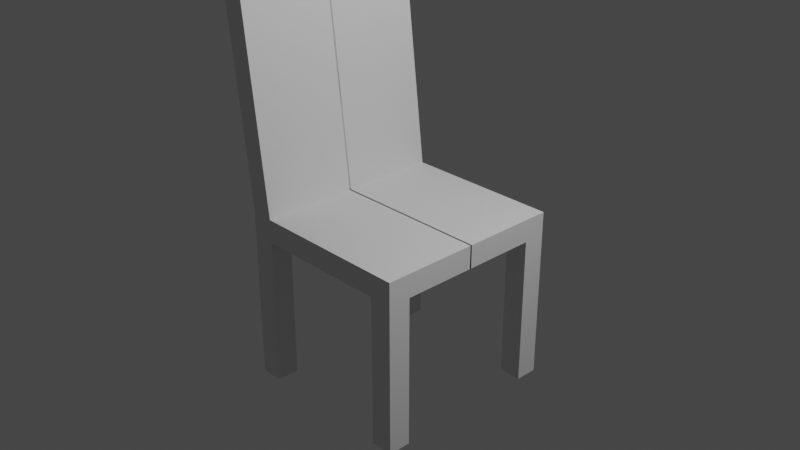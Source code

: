 # Source: kursisimple.blend  (saved by Blender 2.83.19; exported with 4.5.12 LTS)
import bpy
from mathutils import Matrix  # noqa: F401  (used for matrix-valued properties, if any)

bpy.ops.wm.read_factory_settings(use_empty=True)
scene = bpy.context.scene
scene.name = 'Scene'

# ---- collections
col_collection = bpy.data.collections.new('Collection'); scene.collection.children.link(col_collection)

# ---- world
world_world = bpy.data.worlds.new('World'); scene.world = world_world
world_world.use_nodes = True; world_world.node_tree.nodes.clear()
_N = world_world.node_tree.nodes; _L = world_world.node_tree.links
n0 = _N.new('ShaderNodeOutputWorld'); n0.name = 'World Output'; n0.location = (300, 300)
n1 = _N.new('ShaderNodeBackground'); n1.name = 'Background'; n1.location = (10, 300)
n1.inputs[0].default_value = (0.05088, 0.05088, 0.05088, 1.0)
_L.new(n1.outputs[0], n0.inputs[0])
n0.is_active_output = True
world_world.color = (0.05088, 0.05088, 0.05088)
world_world.use_sun_shadow = False
world_world.sun_shadow_jitter_overblur = 0.0

# ---- cameras
cam_camera = bpy.data.cameras.new('Camera')
cam_camera.clip_end = 100.0
cam_camera.ortho_scale = 7.314

# ---- lights
light_light = bpy.data.lights.new('Light', 'POINT')
light_light.transmission_factor = 0.0
light_light.energy = 1000.0
light_light.shadow_soft_size = 0.1
light_light.shadow_maximum_resolution = 0.006
light_light.use_absolute_resolution = True

# ---- meshes
me_cube = bpy.data.meshes.new('Cube')
me_cube.from_pydata([(-1.0, -0.009088, -1.0), (-1.0, -0.009088, 0.4086), (-1.0, 1.061, -1.0), (-1.0, 1.061, 0.4086), (1.0, -0.009088, -1.0), (1.0, -0.009088, 0.4086), (1.0, 1.061, -1.0), (1.0, 1.061, 0.4086), (-1.0, 0.8121, -1.0), (-1.0, 0.8121, 0.4086), (1.0, 0.8121, -1.0), (1.0, 0.8121, 0.4086), (0.75, 1.061, -1.0), (0.5, 1.061, -1.0), (0.25, 1.061, -1.0), (0.0, 1.061, -1.0), (-0.25, 1.061, -1.0), (-0.5, 1.061, -1.0), (-0.75, 1.061, -1.0), (-0.75, 1.061, 0.4086), (-0.5, 1.061, 0.4086), (-0.25, 1.061, 0.4086), (0.0, 1.061, 0.4086), (0.25, 1.061, 0.4086), (0.5, 1.061, 0.4086), (0.75, 1.061, 0.4086), (-0.75, -0.009088, -1.0), (-0.5, -0.009088, -1.0), (-0.25, -0.009088, -1.0), (0.0, -0.009088, -1.0), (0.25, -0.009088, -1.0), (0.5, -0.009088, -1.0), (0.75, -0.009088, -1.0), (0.75, -0.009088, 0.4086), (0.5, -0.009088, 0.4086), (0.25, -0.009088, 0.4086), (0.0, -0.009088, 0.4086), (-0.25, -0.009088, 0.4086), (-0.5, -0.009088, 0.4086), (-0.75, -0.009088, 0.4086), (-0.75, 0.8121, 0.4086), (-0.5, 0.8121, 0.4086), (-0.25, 0.8121, 0.4086), (0.0, 0.8121, 0.4086), (0.25, 0.8121, 0.4086), (0.5, 0.8121, 0.4086), (0.75, 0.8121, 0.4086), (0.75, 0.8121, -1.0), (0.5, 0.8121, -1.0), (0.25, 0.8121, -1.0), (0.0, 0.8121, -1.0), (-0.25, 0.8121, -1.0), (-0.5, 0.8121, -1.0), (-0.75, 0.8121, -1.0), (-0.75, 1.061, -10.17), (-1.0, 1.061, -10.17), (1.0, 0.8121, -10.17), (1.0, 1.061, -10.17), (-1.0, 0.8121, -10.17), (-0.75, 0.8121, -10.17), (0.75, 1.061, -10.17), (0.75, 0.8121, -10.17), (-1.345, 0.8121, 16.17), (-1.345, 1.061, 16.17), (-1.095, -0.009088, 16.17), (-1.345, -0.009088, 16.17), (-1.095, 1.061, 16.17), (-1.095, 0.8121, 16.17)], [], [(8, 9, 3, 2), (12, 25, 7, 6), (10, 11, 5, 4), (26, 39, 1, 0), (47, 10, 4, 32), (9, 1, 65, 62), (3, 9, 62, 63), (2, 18, 54, 55), (6, 7, 11, 10), (0, 1, 9, 8), (53, 8, 58, 59), (18, 17, 52, 53), (17, 16, 51, 52), (16, 15, 50, 51), (15, 14, 49, 50), (14, 13, 48, 49), (13, 12, 47, 48), (7, 25, 46, 11), (25, 24, 45, 46), (24, 23, 44, 45), (23, 22, 43, 44), (22, 21, 42, 43), (21, 20, 41, 42), (20, 19, 40, 41), (11, 46, 33, 5), (46, 45, 34, 33), (45, 44, 35, 34), (44, 43, 36, 35), (43, 42, 37, 36), (42, 41, 38, 37), (41, 40, 39, 38), (8, 53, 26, 0), (53, 52, 27, 26), (52, 51, 28, 27), (51, 50, 29, 28), (50, 49, 30, 29), (49, 48, 31, 30), (48, 47, 32, 31), (4, 5, 33, 32), (32, 33, 34, 31), (31, 34, 35, 30), (30, 35, 36, 29), (29, 36, 37, 28), (28, 37, 38, 27), (27, 38, 39, 26), (2, 3, 19, 18), (18, 19, 20, 17), (17, 20, 21, 16), (16, 21, 22, 15), (15, 22, 23, 14), (14, 23, 24, 13), (13, 24, 25, 12), (60, 57, 56, 61), (55, 54, 59, 58), (47, 12, 60, 61), (10, 47, 61, 56), (12, 6, 57, 60), (18, 53, 59, 54), (6, 10, 56, 57), (8, 2, 55, 58), (67, 62, 65, 64), (66, 63, 62, 67), (1, 39, 64, 65), (40, 19, 66, 67), (39, 40, 67, 64), (19, 3, 63, 66)])
_uv = me_cube.uv_layers.new(name='UVMap')
_uv.uv.foreach_set('vector', [0.375, 0.1966, 0.625, 0.1966, 0.625, 0.25, 0.375, 0.25, 0.375, 0.4688, 0.625, 0.4688, 0.625, 0.5, 0.375, 0.5, 0.375, 0.5534, 0.625, 0.5534, 0.625, 0.75, 0.375, 0.75, 0.375, 0.9688, 0.625, 0.9688, 0.625, 1.0, 0.375, 1.0, 0.3438, 0.5534, 0.375, 0.5534, 0.375, 0.75, 0.3438, 0.75, 0.625, 0.1966, 0.625, 0.0, 0.625, 0.0, 0.625, 0.1966, 0.625, 0.25, 0.625, 0.1966, 0.625, 0.1966, 0.625, 0.25, 0.375, 0.25, 0.375, 0.2812, 0.375, 0.2812, 0.375, 0.25, 0.375, 0.5, 0.625, 0.5, 0.625, 0.5534, 0.375, 0.5534, 0.375, 0.0, 0.625, 0.0, 0.625, 0.1966, 0.375, 0.1966, 0.1562, 0.5534, 0.125, 0.5534, 0.125, 0.5534, 0.1562, 0.5534, 0.1562, 0.5, 0.1875, 0.5, 0.1875, 0.5534, 0.1562, 0.5534, 0.1875, 0.5, 0.2188, 0.5, 0.2188, 0.5534, 0.1875, 0.5534, 0.2188, 0.5, 0.25, 0.5, 0.25, 0.5534, 0.2188, 0.5534, 0.25, 0.5, 0.2812, 0.5, 0.2812, 0.5534, 0.25, 0.5534, 0.2812, 0.5, 0.3125, 0.5, 0.3125, 0.5534, 0.2812, 0.5534, 0.3125, 0.5, 0.3438, 0.5, 0.3438, 0.5534, 0.3125, 0.5534, 0.625, 0.5, 0.6562, 0.5, 0.6562, 0.5534, 0.625, 0.5534, 0.6562, 0.5, 0.6875, 0.5, 0.6875, 0.5534, 0.6562, 0.5534, 0.6875, 0.5, 0.7188, 0.5, 0.7188, 0.5534, 0.6875, 0.5534, 0.7188, 0.5, 0.75, 0.5, 0.75, 0.5534, 0.7188, 0.5534, 0.75, 0.5, 0.7812, 0.5, 0.7812, 0.5534, 0.75, 0.5534, 0.7812, 0.5, 0.8125, 0.5, 0.8125, 0.5534, 0.7812, 0.5534, 0.8125, 0.5, 0.8438, 0.5, 0.8438, 0.5534, 0.8125, 0.5534, 0.625, 0.5534, 0.6562, 0.5534, 0.6562, 0.75, 0.625, 0.75, 0.6562, 0.5534, 0.6875, 0.5534, 0.6875, 0.75, 0.6562, 0.75, 0.6875, 0.5534, 0.7188, 0.5534, 0.7188, 0.75, 0.6875, 0.75, 0.7188, 0.5534, 0.75, 0.5534, 0.75, 0.75, 0.7188, 0.75, 0.75, 0.5534, 0.7812, 0.5534, 0.7812, 0.75, 0.75, 0.75, 0.7812, 0.5534, 0.8125, 0.5534, 0.8125, 0.75, 0.7812, 0.75, 0.8125, 0.5534, 0.8438, 0.5534, 0.8438, 0.75, 0.8125, 0.75, 0.125, 0.5534, 0.1562, 0.5534, 0.1562, 0.75, 0.125, 0.75, 0.1562, 0.5534, 0.1875, 0.5534, 0.1875, 0.75, 0.1562, 0.75, 0.1875, 0.5534, 0.2188, 0.5534, 0.2188, 0.75, 0.1875, 0.75, 0.2188, 0.5534, 0.25, 0.5534, 0.25, 0.75, 0.2188, 0.75, 0.25, 0.5534, 0.2812, 0.5534, 0.2812, 0.75, 0.25, 0.75, 0.2812, 0.5534, 0.3125, 0.5534, 0.3125, 0.75, 0.2812, 0.75, 0.3125, 0.5534, 0.3438, 0.5534, 0.3438, 0.75, 0.3125, 0.75, 0.375, 0.75, 0.625, 0.75, 0.625, 0.7812, 0.375, 0.7812, 0.375, 0.7812, 0.625, 0.7812, 0.625, 0.8125, 0.375, 0.8125, 0.375, 0.8125, 0.625, 0.8125, 0.625, 0.8438, 0.375, 0.8438, 0.375, 0.8438, 0.625, 0.8438, 0.625, 0.875, 0.375, 0.875, 0.375, 0.875, 0.625, 0.875, 0.625, 0.9062, 0.375, 0.9062, 0.375, 0.9062, 0.625, 0.9062, 0.625, 0.9375, 0.375, 0.9375, 0.375, 0.9375, 0.625, 0.9375, 0.625, 0.9688, 0.375, 0.9688, 0.375, 0.25, 0.625, 0.25, 0.625, 0.2812, 0.375, 0.2812, 0.375, 0.2812, 0.625, 0.2812, 0.625, 0.3125, 0.375, 0.3125, 0.375, 0.3125, 0.625, 0.3125, 0.625, 0.3438, 0.375, 0.3438, 0.375, 0.3438, 0.625, 0.3438, 0.625, 0.375, 0.375, 0.375, 0.375, 0.375, 0.625, 0.375, 0.625, 0.4062, 0.375, 0.4062, 0.375, 0.4062, 0.625, 0.4062, 0.625, 0.4375, 0.375, 0.4375, 0.375, 0.4375, 0.625, 0.4375, 0.625, 0.4688, 0.375, 0.4688, 0.3438, 0.5, 0.375, 0.5, 0.375, 0.5534, 0.3438, 0.5534, 0.125, 0.5, 0.1562, 0.5, 0.1562, 0.5534, 0.125, 0.5534, 0.3438, 0.5534, 0.3438, 0.5, 0.3438, 0.5, 0.3438, 0.5534, 0.375, 0.5534, 0.3438, 0.5534, 0.3438, 0.5534, 0.375, 0.5534, 0.375, 0.4688, 0.375, 0.5, 0.375, 0.5, 0.375, 0.4688, 0.1562, 0.5, 0.1562, 0.5534, 0.1562, 0.5534, 0.1562, 0.5, 0.375, 0.5, 0.375, 0.5534, 0.375, 0.5534, 0.375, 0.5, 0.375, 0.1966, 0.375, 0.25, 0.375, 0.25, 0.375, 0.1966, 0.8438, 0.5534, 0.875, 0.5534, 0.875, 0.75, 0.8438, 0.75, 0.8438, 0.5, 0.875, 0.5, 0.875, 0.5534, 0.8438, 0.5534, 0.625, 1.0, 0.625, 0.9688, 0.625, 0.9688, 0.625, 1.0, 0.8438, 0.5534, 0.8438, 0.5, 0.8438, 0.5, 0.8438, 0.5534, 0.8438, 0.75, 0.8438, 0.5534, 0.8438, 0.5534, 0.8438, 0.75, 0.625, 0.2812, 0.625, 0.25, 0.625, 0.25, 0.625, 0.2812])
me_cube.use_remesh_fix_poles = True
me_cube.use_remesh_preserve_attributes = False
me_cube.use_mirror_vertex_groups = False
me_cube.update()

# ---- objects
ob_light = bpy.data.objects.new('Light', light_light)
ob_camera = bpy.data.objects.new('Camera', cam_camera)
ob_cube = bpy.data.objects.new('Cube', me_cube)

# ---- transforms, parenting, visibility, modifiers, constraints
ob_light.location = (4.076, 1.005, 5.904)
ob_light.rotation_euler = (0.6503, 0.05522, 1.866)
ob_light.lock_rotations_4d = False
ob_light.empty_display_type = 'ARROWS'
ob_light.color = (0.0, 0.0, 0.0, 0.0)
ob_light.lineart.crease_threshold = 0.0
ob_camera.location = (7.359, -6.926, 4.958)
ob_camera.rotation_euler = (1.109, 0.0, 0.8149)
ob_camera.lock_rotations_4d = False
ob_camera.empty_display_type = 'ARROWS'
ob_camera.color = (0.0, 0.0, 0.0, 0.0)
ob_camera.display_type = 'WIRE'
ob_camera.lineart.crease_threshold = 0.0
ob_cube.location = (0.0, 0.0, 0.0)
ob_cube.scale = (1.0, 1.0, 0.1799)
ob_cube.lineart.crease_threshold = 0.0
_m = ob_cube.modifiers.new('Mirror', 'MIRROR')
_m.use_axis = (False, True, False)

# ---- collection membership
col_collection.objects.link(ob_light)
col_collection.objects.link(ob_camera)
col_collection.objects.link(ob_cube)

# ---- scene / render settings (as saved in the file)
scene.camera = ob_camera
scene.frame_start = 1; scene.frame_end = 250; scene.frame_set(0)
scene.render.engine = 'BLENDER_EEVEE_NEXT'
scene.cycles.use_denoising = False
scene.cycles.samples = 128
scene.cycles.sampling_pattern = 'TABULATED_SOBOL'
scene.cycles.use_adaptive_sampling = False
scene.cycles.use_light_tree = False
scene.view_settings.view_transform = 'Filmic'
bpy.context.view_layer.update()
